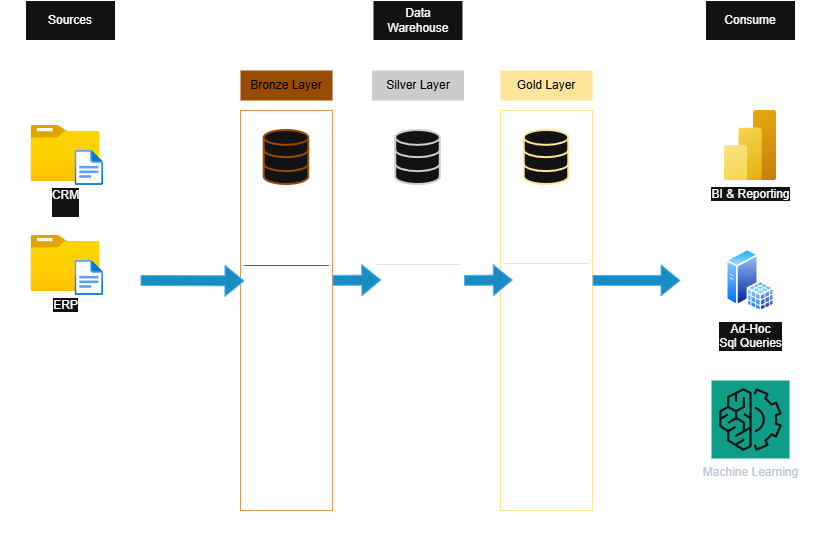

The diagram above was exported from draw.io. Its source (the exported page's mxGraphModel, read from the mxfile embedded in the PNG):
<mxGraphModel dx="1030" dy="626" grid="1" gridSize="10" guides="1" tooltips="1" connect="1" arrows="1" fold="1" page="1" pageScale="1" pageWidth="850" pageHeight="1100" background="#ffffff" math="0" shadow="0">
  <root>
    <mxCell id="0" />
    <mxCell id="1" parent="0" />
    <mxCell id="8af_4JU4TVLLU7mdRZkZ-1" parent="1" style="rounded=0;whiteSpace=wrap;html=1;fillColor=none;dashed=1;" value="" vertex="1">
      <mxGeometry height="520" width="140" x="70" y="90" as="geometry" />
    </mxCell>
    <mxCell id="8af_4JU4TVLLU7mdRZkZ-2" parent="1" style="rounded=0;whiteSpace=wrap;html=1;strokeColor=default;fillColor=default;gradientColor=none;fillStyle=solid;" value="Sources" vertex="1">
      <mxGeometry height="40" width="90" x="95" y="70" as="geometry" />
    </mxCell>
    <mxCell id="8af_4JU4TVLLU7mdRZkZ-3" parent="1" style="rounded=0;whiteSpace=wrap;html=1;fillColor=none;dashed=1;" value="" vertex="1">
      <mxGeometry height="520" width="405" x="285" y="90" as="geometry" />
    </mxCell>
    <mxCell id="8af_4JU4TVLLU7mdRZkZ-4" parent="1" style="rounded=0;whiteSpace=wrap;html=1;strokeColor=default;fillColor=default;gradientColor=none;fillStyle=solid;" value="Data Warehouse" vertex="1">
      <mxGeometry height="40" width="90" x="442.5" y="70" as="geometry" />
    </mxCell>
    <mxCell id="8af_4JU4TVLLU7mdRZkZ-5" parent="1" style="rounded=0;whiteSpace=wrap;html=1;fillColor=none;dashed=1;" value="" vertex="1">
      <mxGeometry height="520" width="140" x="750" y="90" as="geometry" />
    </mxCell>
    <mxCell id="8af_4JU4TVLLU7mdRZkZ-6" parent="1" style="rounded=0;whiteSpace=wrap;html=1;strokeColor=default;fillColor=default;gradientColor=none;fillStyle=solid;" value="Consume" vertex="1">
      <mxGeometry height="40" width="90" x="775" y="70" as="geometry" />
    </mxCell>
    <mxCell id="8af_4JU4TVLLU7mdRZkZ-7" parent="1" style="rounded=0;whiteSpace=wrap;html=1;fillColor=light-dark(#FFFFFF,#CCCCCC);strokeColor=none;" value="&lt;font style=&quot;color: light-dark(rgb(0, 0, 0), rgb(0, 0, 0));&quot;&gt;Silver Layer&lt;/font&gt;" vertex="1">
      <mxGeometry height="30" width="92" x="441.5" y="140" as="geometry" />
    </mxCell>
    <mxCell id="8af_4JU4TVLLU7mdRZkZ-8" parent="1" style="rounded=0;whiteSpace=wrap;html=1;strokeColor=default;fillColor=none;" value="" vertex="1">
      <mxGeometry height="400" width="92" x="441.5" y="180" as="geometry" />
    </mxCell>
    <mxCell id="8af_4JU4TVLLU7mdRZkZ-9" parent="1" style="rounded=0;whiteSpace=wrap;html=1;fillColor=light-dark(#FFFFFF,#FFE599);strokeColor=none;" value="&lt;font style=&quot;color: light-dark(rgb(0, 0, 0), rgb(0, 0, 0));&quot;&gt;Gold Layer&lt;/font&gt;" vertex="1">
      <mxGeometry height="30" width="92" x="570" y="140" as="geometry" />
    </mxCell>
    <mxCell id="8af_4JU4TVLLU7mdRZkZ-10" parent="1" style="rounded=0;whiteSpace=wrap;html=1;strokeColor=light-dark(#FFE599,#FFE599);fillColor=none;" value="" vertex="1">
      <mxGeometry height="400" width="92" x="570" y="180" as="geometry" />
    </mxCell>
    <mxCell id="8af_4JU4TVLLU7mdRZkZ-11" parent="1" style="rounded=0;whiteSpace=wrap;html=1;fillColor=light-dark(#FFFFFF,#994C00);strokeColor=none;" value="&lt;font style=&quot;color: light-dark(rgb(0, 0, 0), rgb(0, 0, 0));&quot;&gt;Bronze Layer&lt;/font&gt;" vertex="1">
      <mxGeometry height="30" width="92" x="310" y="140" as="geometry" />
    </mxCell>
    <mxCell id="8af_4JU4TVLLU7mdRZkZ-12" parent="1" style="rounded=0;whiteSpace=wrap;html=1;fillColor=none;strokeWidth=1;strokeColor=#994C00;" value="" vertex="1">
      <mxGeometry height="400" width="92" x="310" y="180" as="geometry" />
    </mxCell>
    <mxCell id="8af_4JU4TVLLU7mdRZkZ-13" parent="1" style="image;aspect=fixed;html=1;points=[];align=center;fontSize=12;image=img/lib/azure2/general/Folder_Blank.svg;" value="CRM&lt;div&gt;&lt;br&gt;&lt;/div&gt;" vertex="1">
      <mxGeometry height="56.00000000000001" width="69" x="100.5" y="195" as="geometry" />
    </mxCell>
    <mxCell id="8af_4JU4TVLLU7mdRZkZ-16" parent="1" style="image;aspect=fixed;html=1;points=[];align=center;fontSize=12;image=img/lib/azure2/general/File.svg;" value="" vertex="1">
      <mxGeometry height="35.13" width="28.51" x="144.5" y="219.87" as="geometry" />
    </mxCell>
    <mxCell id="8af_4JU4TVLLU7mdRZkZ-19" parent="1" style="image;aspect=fixed;html=1;points=[];align=center;fontSize=12;image=img/lib/azure2/general/Folder_Blank.svg;" value="&lt;div&gt;ERP&lt;/div&gt;" vertex="1">
      <mxGeometry height="56.00000000000001" width="69" x="100.5" y="305" as="geometry" />
    </mxCell>
    <mxCell id="8af_4JU4TVLLU7mdRZkZ-20" parent="1" style="image;aspect=fixed;html=1;points=[];align=center;fontSize=12;image=img/lib/azure2/general/File.svg;" value="" vertex="1">
      <mxGeometry height="35.13" width="28.51" x="144.5" y="329.87" as="geometry" />
    </mxCell>
    <mxCell id="8af_4JU4TVLLU7mdRZkZ-22" edge="1" parent="1" style="endArrow=none;html=1;rounded=0;exitX=0.214;exitY=0.769;exitDx=0;exitDy=0;exitPerimeter=0;entryX=0.857;entryY=0.769;entryDx=0;entryDy=0;entryPerimeter=0;" value="">
      <mxGeometry height="50" relative="1" width="50" as="geometry">
        <mxPoint x="97.50000000000003" y="434.8800000000001" as="sourcePoint" />
        <mxPoint x="182.50000000000003" y="434.8800000000001" as="targetPoint" />
      </mxGeometry>
    </mxCell>
    <mxCell id="8af_4JU4TVLLU7mdRZkZ-23" parent="1" style="text;html=1;whiteSpace=wrap;strokeColor=none;fillColor=none;align=left;verticalAlign=middle;rounded=0;" value="&lt;div style=&quot;text-align: justify;&quot;&gt;&lt;span style=&quot;font-size: 8px; background-color: transparent; color: light-dark(rgb(0, 0, 0), rgb(255, 255, 255));&quot;&gt;&lt;b&gt;Object Type&lt;/b&gt;: CSV Files&lt;/span&gt;&lt;/div&gt;&lt;div&gt;&lt;div style=&quot;text-align: justify;&quot;&gt;&lt;span style=&quot;font-size: 8px; background-color: transparent; color: light-dark(rgb(0, 0, 0), rgb(255, 255, 255));&quot;&gt;&lt;b&gt;Interface Type:&lt;/b&gt; Files in Folder&lt;/span&gt;&lt;/div&gt;&lt;/div&gt;" vertex="1">
      <mxGeometry height="40" width="115" x="82.5" y="465" as="geometry" />
    </mxCell>
    <mxCell id="8af_4JU4TVLLU7mdRZkZ-24" parent="1" style="html=1;verticalLabelPosition=bottom;align=center;labelBackgroundColor=#ffffff;verticalAlign=top;strokeWidth=2;strokeColor=light-dark(#0080F0,#994C00);shadow=0;dashed=0;shape=mxgraph.ios7.icons.data;" value="" vertex="1">
      <mxGeometry height="54" width="44.54" x="333.73" y="200" as="geometry" />
    </mxCell>
    <mxCell id="8af_4JU4TVLLU7mdRZkZ-25" parent="1" style="html=1;verticalLabelPosition=bottom;align=center;labelBackgroundColor=#ffffff;verticalAlign=top;strokeWidth=2;strokeColor=light-dark(#0080F0,#CCCCCC);shadow=0;dashed=0;shape=mxgraph.ios7.icons.data;" value="" vertex="1">
      <mxGeometry height="54" width="44.54" x="465.23" y="200" as="geometry" />
    </mxCell>
    <mxCell id="8af_4JU4TVLLU7mdRZkZ-26" parent="1" style="html=1;verticalLabelPosition=bottom;align=center;labelBackgroundColor=#ffffff;verticalAlign=top;strokeWidth=2;strokeColor=light-dark(#0080F0,#FFE599);shadow=0;dashed=0;shape=mxgraph.ios7.icons.data;" value="" vertex="1">
      <mxGeometry height="54" width="44.54" x="593.73" y="200" as="geometry" />
    </mxCell>
    <mxCell id="8af_4JU4TVLLU7mdRZkZ-27" parent="1" style="text;html=1;whiteSpace=wrap;strokeColor=none;fillColor=none;align=center;verticalAlign=middle;rounded=0;" value="Raw Data" vertex="1">
      <mxGeometry height="30" width="60" x="326" y="260" as="geometry" />
    </mxCell>
    <mxCell id="8af_4JU4TVLLU7mdRZkZ-28" parent="1" style="text;html=1;whiteSpace=wrap;strokeColor=none;fillColor=none;align=center;verticalAlign=middle;rounded=0;" value="Cleaned, Standarized Data" vertex="1">
      <mxGeometry height="30" width="80" x="447.5" y="259" as="geometry" />
    </mxCell>
    <mxCell id="8af_4JU4TVLLU7mdRZkZ-29" parent="1" style="text;html=1;whiteSpace=wrap;strokeColor=none;fillColor=none;align=center;verticalAlign=middle;rounded=0;" value="Business Ready Data" vertex="1">
      <mxGeometry height="30" width="80" x="576" y="258" as="geometry" />
    </mxCell>
    <mxCell id="8af_4JU4TVLLU7mdRZkZ-31" edge="1" parent="1" source="8af_4JU4TVLLU7mdRZkZ-1" style="shape=flexArrow;endArrow=classic;html=1;rounded=0;exitX=1;exitY=0.5;exitDx=0;exitDy=0;entryX=0.043;entryY=0.426;entryDx=0;entryDy=0;entryPerimeter=0;fillColor=#1ba1e2;strokeColor=#006EAF;" target="8af_4JU4TVLLU7mdRZkZ-12" value="">
      <mxGeometry height="50" relative="1" width="50" as="geometry">
        <mxPoint x="460" y="310" as="sourcePoint" />
        <mxPoint x="510" y="260" as="targetPoint" />
      </mxGeometry>
    </mxCell>
    <mxCell id="8af_4JU4TVLLU7mdRZkZ-32" edge="1" parent="1" style="shape=flexArrow;endArrow=classic;html=1;rounded=0;exitX=0.991;exitY=0.426;exitDx=0;exitDy=0;entryX=0.092;entryY=0.425;entryDx=0;entryDy=0;entryPerimeter=0;fillColor=#1ba1e2;strokeColor=#006EAF;exitPerimeter=0;" value="">
      <mxGeometry height="50" relative="1" width="50" as="geometry">
        <mxPoint x="402.002" y="349.9" as="sourcePoint" />
        <mxPoint x="450.7939999999999" y="349.5" as="targetPoint" />
      </mxGeometry>
    </mxCell>
    <mxCell id="8af_4JU4TVLLU7mdRZkZ-33" edge="1" parent="1" style="shape=flexArrow;endArrow=classic;html=1;rounded=0;exitX=0.991;exitY=0.426;exitDx=0;exitDy=0;entryX=0.092;entryY=0.425;entryDx=0;entryDy=0;entryPerimeter=0;fillColor=#1ba1e2;strokeColor=#006EAF;exitPerimeter=0;" value="">
      <mxGeometry height="50" relative="1" width="50" as="geometry">
        <mxPoint x="533.5" y="349.9" as="sourcePoint" />
        <mxPoint x="582.2919999999999" y="349.5" as="targetPoint" />
      </mxGeometry>
    </mxCell>
    <mxCell id="8af_4JU4TVLLU7mdRZkZ-34" edge="1" parent="1" style="shape=flexArrow;endArrow=classic;html=1;rounded=0;exitX=0.991;exitY=0.426;exitDx=0;exitDy=0;fillColor=#1ba1e2;strokeColor=#006EAF;exitPerimeter=0;" target="8af_4JU4TVLLU7mdRZkZ-5" value="">
      <mxGeometry height="50" relative="1" width="50" as="geometry">
        <mxPoint x="662" y="349.9" as="sourcePoint" />
        <mxPoint x="710.7919999999999" y="349.5" as="targetPoint" />
      </mxGeometry>
    </mxCell>
    <mxCell id="8af_4JU4TVLLU7mdRZkZ-35" edge="1" parent="1" style="endArrow=none;html=1;rounded=0;exitX=0.214;exitY=0.769;exitDx=0;exitDy=0;exitPerimeter=0;entryX=0.857;entryY=0.769;entryDx=0;entryDy=0;entryPerimeter=0;endSize=4;startSize=4;strokeColor=light-dark(#000000,#994C00);" value="">
      <mxGeometry height="50" relative="1" width="50" as="geometry">
        <mxPoint x="313.5" y="335" as="sourcePoint" />
        <mxPoint x="398.5" y="335" as="targetPoint" />
      </mxGeometry>
    </mxCell>
    <mxCell id="8af_4JU4TVLLU7mdRZkZ-36" edge="1" parent="1" style="endArrow=none;html=1;rounded=0;exitX=0.214;exitY=0.769;exitDx=0;exitDy=0;exitPerimeter=0;entryX=0.857;entryY=0.769;entryDx=0;entryDy=0;entryPerimeter=0;strokeColor=light-dark(#000000,#E6E6E6);" value="">
      <mxGeometry height="50" relative="1" width="50" as="geometry">
        <mxPoint x="445" y="334" as="sourcePoint" />
        <mxPoint x="530" y="334" as="targetPoint" />
      </mxGeometry>
    </mxCell>
    <mxCell id="8af_4JU4TVLLU7mdRZkZ-37" edge="1" parent="1" style="endArrow=none;html=1;rounded=0;exitX=0.214;exitY=0.769;exitDx=0;exitDy=0;exitPerimeter=0;entryX=0.857;entryY=0.769;entryDx=0;entryDy=0;entryPerimeter=0;strokeColor=light-dark(#000000,#FFE599);" value="">
      <mxGeometry height="50" relative="1" width="50" as="geometry">
        <mxPoint x="573.5" y="333" as="sourcePoint" />
        <mxPoint x="658.5" y="333" as="targetPoint" />
      </mxGeometry>
    </mxCell>
    <mxCell id="8af_4JU4TVLLU7mdRZkZ-38" parent="1" style="text;html=1;whiteSpace=wrap;strokeColor=none;fillColor=none;align=left;verticalAlign=middle;rounded=0;" value="&lt;span style=&quot;font-size: 8px;&quot;&gt;&lt;b&gt;Object Type:&lt;/b&gt; Tables&lt;/span&gt;&lt;div&gt;&lt;span style=&quot;font-size: 8px;&quot;&gt;&lt;br&gt;&lt;/span&gt;&lt;div&gt;&lt;span style=&quot;font-size: 8px;&quot;&gt;&lt;b&gt;Load:&lt;/b&gt;&lt;/span&gt;&lt;/div&gt;&lt;div&gt;&lt;span style=&quot;font-size: 8px;&quot;&gt;&amp;nbsp; Batch&amp;nbsp;&lt;/span&gt;&lt;span style=&quot;font-size: 8px; background-color: transparent; color: light-dark(rgb(0, 0, 0), rgb(255, 255, 255));&quot;&gt;Processing&lt;/span&gt;&lt;/div&gt;&lt;div&gt;&lt;span style=&quot;font-size: 8px; background-color: transparent; color: light-dark(rgb(0, 0, 0), rgb(255, 255, 255));&quot;&gt;&amp;nbsp; Full&amp;nbsp;&lt;/span&gt;&lt;span style=&quot;font-size: 8px; background-color: transparent; color: light-dark(rgb(0, 0, 0), rgb(255, 255, 255));&quot;&gt;Load&lt;/span&gt;&lt;/div&gt;&lt;div&gt;&lt;span style=&quot;font-size: 8px; background-color: transparent; color: light-dark(rgb(0, 0, 0), rgb(255, 255, 255));&quot;&gt;&amp;nbsp; Truncate &amp;amp;Insert&lt;/span&gt;&lt;/div&gt;&lt;div&gt;&lt;span style=&quot;font-size: 8px; background-color: transparent; color: light-dark(rgb(0, 0, 0), rgb(255, 255, 255));&quot;&gt;&lt;br&gt;&lt;/span&gt;&lt;/div&gt;&lt;div&gt;&lt;span style=&quot;font-size: 8px; background-color: transparent; color: light-dark(rgb(0, 0, 0), rgb(255, 255, 255));&quot;&gt;No&amp;nbsp;&lt;/span&gt;&lt;span style=&quot;background-color: transparent; color: light-dark(rgb(0, 0, 0), rgb(255, 255, 255)); font-size: 8px;&quot;&gt;Transformations&lt;/span&gt;&lt;/div&gt;&lt;div&gt;&lt;span style=&quot;background-color: transparent; color: light-dark(rgb(0, 0, 0), rgb(255, 255, 255)); font-size: 8px;&quot;&gt;&lt;b&gt;Data&amp;nbsp;&lt;/b&gt;&lt;/span&gt;&lt;span style=&quot;font-size: 8px; background-color: transparent; color: light-dark(rgb(0, 0, 0), rgb(255, 255, 255));&quot;&gt;&lt;b&gt;Model:&lt;/b&gt; None (as-is)&lt;/span&gt;&lt;/div&gt;&lt;/div&gt;" vertex="1">
      <mxGeometry height="145" width="82" x="315" y="335" as="geometry" />
    </mxCell>
    <mxCell id="8af_4JU4TVLLU7mdRZkZ-40" parent="1" style="text;html=1;whiteSpace=wrap;strokeColor=none;fillColor=none;align=left;verticalAlign=middle;rounded=0;" value="&lt;div style=&quot;&quot;&gt;&lt;span style=&quot;font-size: 8px; background-color: transparent; color: light-dark(rgb(0, 0, 0), rgb(255, 255, 255));&quot;&gt;&lt;b&gt;Object Type&lt;/b&gt;: Tables&lt;/span&gt;&lt;/div&gt;&lt;div style=&quot;&quot;&gt;&lt;span style=&quot;font-size: 8px; background-color: transparent; color: light-dark(rgb(0, 0, 0), rgb(255, 255, 255));&quot;&gt;&lt;br&gt;&lt;/span&gt;&lt;/div&gt;&lt;div style=&quot;&quot;&gt;&lt;span style=&quot;font-size: 8px; background-color: transparent; color: light-dark(rgb(0, 0, 0), rgb(255, 255, 255));&quot;&gt;&lt;b&gt;Load:&lt;/b&gt;&lt;/span&gt;&lt;/div&gt;&lt;div style=&quot;&quot;&gt;&lt;span style=&quot;font-size: 8px; background-color: transparent; color: light-dark(rgb(0, 0, 0), rgb(255, 255, 255));&quot;&gt;Batch Processing&lt;/span&gt;&lt;/div&gt;&lt;div style=&quot;&quot;&gt;&lt;span style=&quot;font-size: 8px; background-color: transparent; color: light-dark(rgb(0, 0, 0), rgb(255, 255, 255));&quot;&gt;Full Load&lt;/span&gt;&lt;/div&gt;&lt;div style=&quot;&quot;&gt;&lt;span style=&quot;font-size: 8px; background-color: transparent; color: light-dark(rgb(0, 0, 0), rgb(255, 255, 255));&quot;&gt;Truncate &amp;amp; Insert&lt;/span&gt;&lt;/div&gt;&lt;div style=&quot;&quot;&gt;&lt;span style=&quot;font-size: 8px; background-color: transparent; color: light-dark(rgb(0, 0, 0), rgb(255, 255, 255));&quot;&gt;Transformations&lt;/span&gt;&lt;/div&gt;&lt;div style=&quot;&quot;&gt;&lt;span style=&quot;background-color: transparent; color: light-dark(rgb(0, 0, 0), rgb(255, 255, 255)); font-size: 8px;&quot;&gt;Data Cleansing&lt;/span&gt;&lt;/div&gt;&lt;div style=&quot;&quot;&gt;&lt;span style=&quot;background-color: transparent; color: light-dark(rgb(0, 0, 0), rgb(255, 255, 255)); font-size: 8px;&quot;&gt;Data Standrization (spelled as shown)&lt;/span&gt;&lt;/div&gt;&lt;div style=&quot;&quot;&gt;&lt;span style=&quot;background-color: transparent; color: light-dark(rgb(0, 0, 0), rgb(255, 255, 255)); font-size: 8px;&quot;&gt;Data Normalization Derived Columns&amp;nbsp;&lt;/span&gt;&lt;/div&gt;&lt;div style=&quot;&quot;&gt;&lt;span style=&quot;background-color: transparent; color: light-dark(rgb(0, 0, 0), rgb(255, 255, 255)); font-size: 8px;&quot;&gt;Data Enrichment&lt;/span&gt;&lt;/div&gt;&lt;div style=&quot;&quot;&gt;&lt;span style=&quot;background-color: transparent; color: light-dark(rgb(0, 0, 0), rgb(255, 255, 255)); font-size: 8px;&quot;&gt;&lt;br&gt;&lt;/span&gt;&lt;/div&gt;&lt;div style=&quot;&quot;&gt;&lt;span style=&quot;background-color: transparent; color: light-dark(rgb(0, 0, 0), rgb(255, 255, 255)); font-size: 8px;&quot;&gt;&lt;b&gt;Data Model:&lt;/b&gt; None (as-is)&lt;/span&gt;&lt;/div&gt;" vertex="1">
      <mxGeometry height="236" width="83.5" x="446.5" y="334" as="geometry" />
    </mxCell>
    <mxCell id="8af_4JU4TVLLU7mdRZkZ-41" parent="1" style="text;html=1;whiteSpace=wrap;strokeColor=none;fillColor=none;align=left;verticalAlign=middle;rounded=0;" value="&lt;div style=&quot;&quot;&gt;&lt;span style=&quot;font-size: 8px; background-color: transparent; color: light-dark(rgb(0, 0, 0), rgb(255, 255, 255));&quot;&gt;&lt;b&gt;Object Type:&lt;/b&gt; Views&lt;/span&gt;&lt;/div&gt;&lt;div style=&quot;&quot;&gt;&lt;span style=&quot;font-size: 8px; background-color: transparent; color: light-dark(rgb(0, 0, 0), rgb(255, 255, 255));&quot;&gt;&lt;br&gt;&lt;/span&gt;&lt;/div&gt;&lt;div style=&quot;&quot;&gt;&lt;span style=&quot;font-size: 8px; background-color: transparent; color: light-dark(rgb(0, 0, 0), rgb(255, 255, 255));&quot;&gt;No Load&lt;/span&gt;&lt;/div&gt;&lt;div style=&quot;&quot;&gt;&lt;span style=&quot;font-size: 8px; background-color: transparent; color: light-dark(rgb(0, 0, 0), rgb(255, 255, 255));&quot;&gt;Transformations:&lt;/span&gt;&lt;/div&gt;&lt;div style=&quot;&quot;&gt;&lt;span style=&quot;font-size: 8px; background-color: transparent; color: light-dark(rgb(0, 0, 0), rgb(255, 255, 255));&quot;&gt;Data Integrations&lt;/span&gt;&lt;/div&gt;&lt;div style=&quot;&quot;&gt;&lt;span style=&quot;font-size: 8px; background-color: transparent; color: light-dark(rgb(0, 0, 0), rgb(255, 255, 255));&quot;&gt;Aggregations&lt;/span&gt;&lt;/div&gt;&lt;div style=&quot;&quot;&gt;&lt;span style=&quot;font-size: 8px; background-color: transparent; color: light-dark(rgb(0, 0, 0), rgb(255, 255, 255));&quot;&gt;Business Logics&lt;/span&gt;&lt;/div&gt;&lt;div style=&quot;&quot;&gt;&lt;span style=&quot;font-size: 8px; background-color: transparent; color: light-dark(rgb(0, 0, 0), rgb(255, 255, 255));&quot;&gt;&lt;br&gt;&lt;/span&gt;&lt;/div&gt;&lt;div style=&quot;&quot;&gt;&lt;span style=&quot;font-size: 8px; background-color: transparent; color: light-dark(rgb(0, 0, 0), rgb(255, 255, 255));&quot;&gt;&lt;b&gt;Data Model:&lt;/b&gt;&lt;/span&gt;&lt;/div&gt;&lt;div style=&quot;&quot;&gt;&lt;span style=&quot;font-size: 8px; background-color: transparent; color: light-dark(rgb(0, 0, 0), rgb(255, 255, 255));&quot;&gt;Star Schema&lt;/span&gt;&lt;/div&gt;&lt;div style=&quot;&quot;&gt;&lt;span style=&quot;font-size: 8px; background-color: transparent; color: light-dark(rgb(0, 0, 0), rgb(255, 255, 255));&quot;&gt;Flat Table&lt;/span&gt;&lt;/div&gt;&lt;div style=&quot;&quot;&gt;&lt;span style=&quot;font-size: 8px; background-color: transparent; color: light-dark(rgb(0, 0, 0), rgb(255, 255, 255));&quot;&gt;Aggregated Table&lt;/span&gt;&lt;/div&gt;" vertex="1">
      <mxGeometry height="177" width="82" x="575" y="333" as="geometry" />
    </mxCell>
    <mxCell id="8af_4JU4TVLLU7mdRZkZ-42" parent="1" style="image;aspect=fixed;html=1;points=[];align=center;fontSize=12;image=img/lib/azure2/analytics/Power_BI_Embedded.svg;" value="BI &amp;amp; Reporting" vertex="1">
      <mxGeometry height="70.13" width="52.6" x="793.7" y="180" as="geometry" />
    </mxCell>
    <mxCell id="8af_4JU4TVLLU7mdRZkZ-43" parent="1" style="image;aspect=fixed;perimeter=ellipsePerimeter;html=1;align=center;shadow=0;dashed=0;spacingTop=3;image=img/lib/active_directory/sql_server.svg;" value="Ad-Hoc&lt;div&gt;Sql Queries&lt;/div&gt;" vertex="1">
      <mxGeometry height="63" width="48.51" x="795.74" y="318.5" as="geometry" />
    </mxCell>
    <mxCell id="8af_4JU4TVLLU7mdRZkZ-45" parent="1" style="sketch=0;points=[[0,0,0],[0.25,0,0],[0.5,0,0],[0.75,0,0],[1,0,0],[0,1,0],[0.25,1,0],[0.5,1,0],[0.75,1,0],[1,1,0],[0,0.25,0],[0,0.5,0],[0,0.75,0],[1,0.25,0],[1,0.5,0],[1,0.75,0]];outlineConnect=0;fontColor=#232F3E;fillColor=#01A88D;strokeColor=#ffffff;dashed=0;verticalLabelPosition=bottom;verticalAlign=top;align=center;html=1;fontSize=12;fontStyle=0;aspect=fixed;shape=mxgraph.aws4.resourceIcon;resIcon=mxgraph.aws4.machine_learning;" value="Machine Learning" vertex="1">
      <mxGeometry height="78" width="78" x="781" y="450" as="geometry" />
    </mxCell>
  </root>
</mxGraphModel>